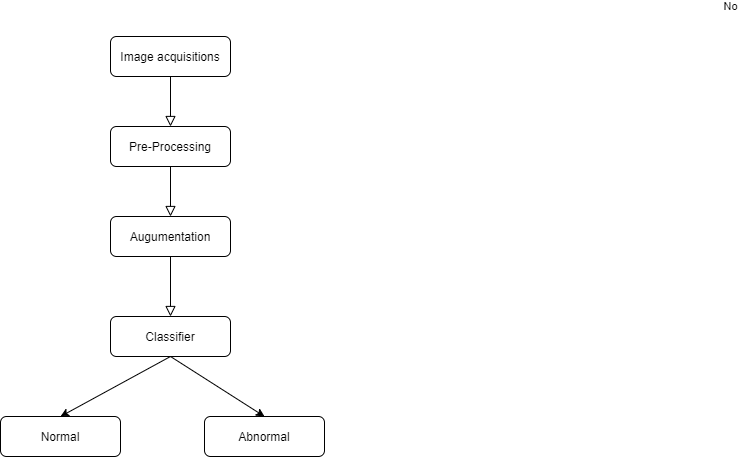

The diagram above was exported from draw.io. Its source (the exported page's mxGraphModel, read from the mxfile embedded in the PNG):
<mxGraphModel dx="865" dy="456" grid="1" gridSize="10" guides="1" tooltips="1" connect="1" arrows="1" fold="1" page="1" pageScale="1" pageWidth="827" pageHeight="1169" math="0" shadow="0">
  <root>
    <mxCell id="WIyWlLk6GJQsqaUBKTNV-0" />
    <mxCell id="WIyWlLk6GJQsqaUBKTNV-1" parent="WIyWlLk6GJQsqaUBKTNV-0" />
    <mxCell id="WIyWlLk6GJQsqaUBKTNV-2" value="" style="rounded=0;html=1;jettySize=auto;orthogonalLoop=1;fontSize=11;endArrow=block;endFill=0;endSize=8;strokeWidth=1;shadow=0;labelBackgroundColor=none;edgeStyle=orthogonalEdgeStyle;" parent="WIyWlLk6GJQsqaUBKTNV-1" source="WIyWlLk6GJQsqaUBKTNV-3" edge="1">
      <mxGeometry relative="1" as="geometry">
        <mxPoint x="260" y="210" as="targetPoint" />
      </mxGeometry>
    </mxCell>
    <mxCell id="WIyWlLk6GJQsqaUBKTNV-3" value="&lt;p class=&quot;MsoNormal&quot; align=&quot;center&quot;&gt;Image acquisitions&lt;/p&gt;" style="rounded=1;whiteSpace=wrap;html=1;fontSize=12;glass=0;strokeWidth=1;shadow=0;" parent="WIyWlLk6GJQsqaUBKTNV-1" vertex="1">
      <mxGeometry x="200" y="120" width="120" height="40" as="geometry" />
    </mxCell>
    <mxCell id="WIyWlLk6GJQsqaUBKTNV-8" value="No" style="rounded=0;html=1;jettySize=auto;orthogonalLoop=1;fontSize=11;endArrow=block;endFill=0;endSize=8;strokeWidth=1;shadow=0;labelBackgroundColor=none;edgeStyle=orthogonalEdgeStyle;exitX=0.5;exitY=1;exitDx=0;exitDy=0;" parent="WIyWlLk6GJQsqaUBKTNV-1" source="WIyWlLk6GJQsqaUBKTNV-12" target="WIyWlLk6GJQsqaUBKTNV-11" edge="1">
      <mxGeometry x="-1" y="613" relative="1" as="geometry">
        <mxPoint x="-53" y="-250" as="offset" />
        <mxPoint x="260" y="370" as="sourcePoint" />
      </mxGeometry>
    </mxCell>
    <mxCell id="WIyWlLk6GJQsqaUBKTNV-11" value="&lt;p class=&quot;MsoNormal&quot; align=&quot;center&quot;&gt;Classifier&lt;/p&gt;" style="rounded=1;whiteSpace=wrap;html=1;fontSize=12;glass=0;strokeWidth=1;shadow=0;" parent="WIyWlLk6GJQsqaUBKTNV-1" vertex="1">
      <mxGeometry x="200" y="400" width="120" height="40" as="geometry" />
    </mxCell>
    <mxCell id="WIyWlLk6GJQsqaUBKTNV-12" value="&lt;p class=&quot;MsoNormal&quot; align=&quot;center&quot;&gt;Augumentation&lt;/p&gt;" style="rounded=1;whiteSpace=wrap;html=1;fontSize=12;glass=0;strokeWidth=1;shadow=0;" parent="WIyWlLk6GJQsqaUBKTNV-1" vertex="1">
      <mxGeometry x="200" y="300" width="120" height="40" as="geometry" />
    </mxCell>
    <mxCell id="1MRA6YpkfKPQtMzZiev2-2" value="" style="rounded=0;html=1;jettySize=auto;orthogonalLoop=1;fontSize=11;endArrow=block;endFill=0;endSize=8;strokeWidth=1;shadow=0;labelBackgroundColor=none;edgeStyle=orthogonalEdgeStyle;entryX=0.5;entryY=0;entryDx=0;entryDy=0;startArrow=none;" edge="1" parent="WIyWlLk6GJQsqaUBKTNV-1" source="1MRA6YpkfKPQtMzZiev2-0" target="WIyWlLk6GJQsqaUBKTNV-12">
      <mxGeometry relative="1" as="geometry">
        <mxPoint x="260" y="210" as="sourcePoint" />
        <mxPoint x="270" y="180" as="targetPoint" />
      </mxGeometry>
    </mxCell>
    <mxCell id="1MRA6YpkfKPQtMzZiev2-3" value="&lt;p class=&quot;MsoNormal&quot; align=&quot;center&quot;&gt;Normal&lt;/p&gt;" style="rounded=1;whiteSpace=wrap;html=1;fontSize=12;glass=0;strokeWidth=1;shadow=0;" vertex="1" parent="WIyWlLk6GJQsqaUBKTNV-1">
      <mxGeometry x="90" y="500" width="120" height="40" as="geometry" />
    </mxCell>
    <mxCell id="1MRA6YpkfKPQtMzZiev2-4" value="&lt;p class=&quot;MsoNormal&quot; align=&quot;center&quot;&gt;Abnormal&lt;/p&gt;" style="rounded=1;whiteSpace=wrap;html=1;fontSize=12;glass=0;strokeWidth=1;shadow=0;" vertex="1" parent="WIyWlLk6GJQsqaUBKTNV-1">
      <mxGeometry x="294" y="500" width="120" height="40" as="geometry" />
    </mxCell>
    <mxCell id="1MRA6YpkfKPQtMzZiev2-0" value="&lt;p class=&quot;MsoNormal&quot; align=&quot;center&quot;&gt;Pre-Processing&lt;/p&gt;" style="rounded=1;whiteSpace=wrap;html=1;fontSize=12;glass=0;strokeWidth=1;shadow=0;" vertex="1" parent="WIyWlLk6GJQsqaUBKTNV-1">
      <mxGeometry x="200" y="210" width="120" height="40" as="geometry" />
    </mxCell>
    <mxCell id="1MRA6YpkfKPQtMzZiev2-5" value="" style="rounded=0;html=1;jettySize=auto;orthogonalLoop=1;fontSize=11;endArrow=none;endFill=0;endSize=8;strokeWidth=1;shadow=0;labelBackgroundColor=none;edgeStyle=orthogonalEdgeStyle;entryX=0.5;entryY=0;entryDx=0;entryDy=0;" edge="1" parent="WIyWlLk6GJQsqaUBKTNV-1" target="1MRA6YpkfKPQtMzZiev2-0">
      <mxGeometry relative="1" as="geometry">
        <mxPoint x="260" y="210" as="sourcePoint" />
        <mxPoint x="260" y="320" as="targetPoint" />
      </mxGeometry>
    </mxCell>
    <mxCell id="1MRA6YpkfKPQtMzZiev2-6" value="" style="endArrow=classic;html=1;rounded=0;entryX=0.5;entryY=0;entryDx=0;entryDy=0;" edge="1" parent="WIyWlLk6GJQsqaUBKTNV-1" target="1MRA6YpkfKPQtMzZiev2-4">
      <mxGeometry width="50" height="50" relative="1" as="geometry">
        <mxPoint x="260" y="440" as="sourcePoint" />
        <mxPoint x="310" y="420" as="targetPoint" />
      </mxGeometry>
    </mxCell>
    <mxCell id="1MRA6YpkfKPQtMzZiev2-7" value="" style="endArrow=classic;html=1;rounded=0;entryX=0.5;entryY=0;entryDx=0;entryDy=0;exitX=0.5;exitY=1;exitDx=0;exitDy=0;" edge="1" parent="WIyWlLk6GJQsqaUBKTNV-1" source="WIyWlLk6GJQsqaUBKTNV-11" target="1MRA6YpkfKPQtMzZiev2-3">
      <mxGeometry width="50" height="50" relative="1" as="geometry">
        <mxPoint x="400" y="370" as="sourcePoint" />
        <mxPoint x="450" y="320" as="targetPoint" />
      </mxGeometry>
    </mxCell>
  </root>
</mxGraphModel>